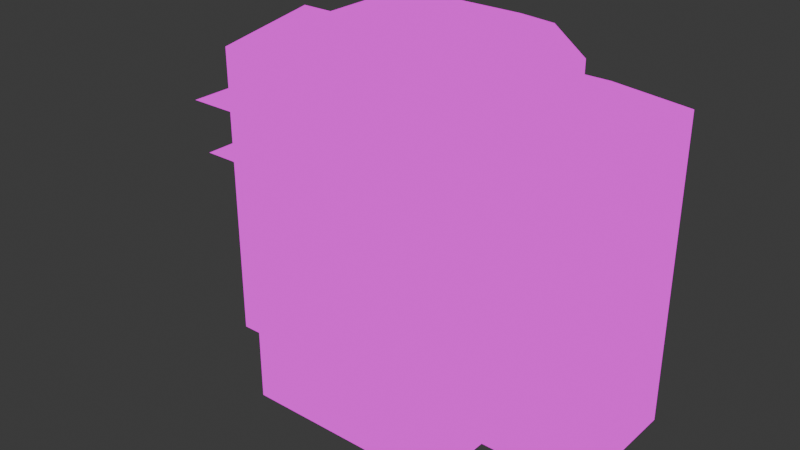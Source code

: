 # Source: station.blend  (saved by Blender 4.4.32; exported with 4.5.12 LTS)
import bpy
from mathutils import Matrix  # noqa: F401  (used for matrix-valued properties, if any)

bpy.ops.wm.read_factory_settings(use_empty=True)
scene = bpy.context.scene
scene.name = 'Scene'

# ---- collections
col_collection = bpy.data.collections.new('Collection'); scene.collection.children.link(col_collection)

# ---- images (referenced by path relative to the original .blend; pixels are not part of the script)
import os
ASSET_DIR = os.environ.get("B2B_ASSET_DIR", "")  # directory of the original .blend (textures are referenced by path, not embedded)
HERE = os.path.dirname(os.path.abspath(__file__))  # packed textures are extracted next to this script under _unpacked/

def load_image(name, relpath, width, height, colorspace="sRGB"):
    """Load a texture the original file referenced (path relative to the .blend, or extracted next to this script)."""
    p = next((c for c in (os.path.join(HERE, relpath), os.path.join(ASSET_DIR, relpath)) if relpath and os.path.exists(c)), "")
    if p:
        img = bpy.data.images.load(p, check_existing=True)
        img.name = name
    else:  # same state as the original file: an image datablock whose file is absent (Cycles renders it pink)
        img = bpy.data.images.new(name, width, height)
        img.source = "FILE"
        img.filepath = "//" + (relpath or name)
    img.colorspace_settings.name = colorspace
    return img
img_station_png = load_image('station.png', 'station.png', 1024, 1024, 'sRGB')

# ---- materials (node trees are filled in below, after node groups)
mat_material = bpy.data.materials.new('Material')
mat_material.alpha_threshold = 0.0
mat_material.roughness = 0.5
mat_material.line_color = (0.0, 0.0, 0.0, 1.0)

# ---- material node trees
mat_material.use_nodes = True; mat_material.node_tree.nodes.clear()
_N = mat_material.node_tree.nodes; _L = mat_material.node_tree.links
n0 = _N.new('ShaderNodeOutputMaterial'); n0.name = 'Material Output'; n0.location = (300, 300)
n1 = _N.new('ShaderNodeEmission'); n1.name = 'Emission'; n1.location = (10, 300)
n2 = _N.new('ShaderNodeTexImage'); n2.name = 'Image Texture'; n2.location = (-280, 280)
n2.image = img_station_png
_L.new(n1.outputs[0], n0.inputs[0])
_L.new(n2.outputs[0], n1.inputs[0])
n0.is_active_output = True

# ---- world
world_world = bpy.data.worlds.new('World'); scene.world = world_world
world_world.use_nodes = True; world_world.node_tree.nodes.clear()
_N = world_world.node_tree.nodes; _L = world_world.node_tree.links
n0 = _N.new('ShaderNodeOutputWorld'); n0.name = 'World Output'; n0.location = (300, 300)
n1 = _N.new('ShaderNodeBackground'); n1.name = 'Background'; n1.location = (10, 300)
n1.inputs[0].default_value = (0.05088, 0.05088, 0.05088, 1.0)
_L.new(n1.outputs[0], n0.inputs[0])
n0.is_active_output = True
world_world.color = (0.05088, 0.05088, 0.05088)
world_world.sun_shadow_jitter_overblur = 0.0

# ---- meshes
me_cube = bpy.data.meshes.new('Cube')
me_cube.from_pydata([(1.0, 0.5, 3.0), (1.0, 0.5, 0.0), (1.0, -0.5, 3.0), (1.0, -0.5, 0.0), (-1.0, 0.5, 3.0), (-1.0, 0.5, 0.0), (-1.0, -0.5, 3.0), (-1.0, -0.5, 0.0), (1.0, -1.0, 0.0), (1.0, -1.0, 2.5), (1.0, -0.5, 0.0), (1.0, -0.5, 2.5), (0.1478, -0.5, 3.0), (-0.2555, -0.5, 0.0), (-1.0, -0.5, 3.0), (-1.0, -0.5, 0.0), (1.0, 1.0, 2.5), (1.0, 1.0, 0.0), (1.0, 0.5, 2.5), (1.0, 0.5, 0.0), (-0.28, 1.0, 2.5), (-0.28, 1.0, 0.0), (-0.28, 0.5, 2.5), (-0.28, 0.5, 0.0), (0.1478, 0.5, 3.0), (-0.2555, 0.5, 0.0), (-1.0, 0.5, 3.0), (-1.0, 0.5, 0.0), (-0.28, -0.5, 2.5), (-0.28, -0.5, 0.0), (-0.28, -1.0, 2.5), (-0.28, -1.0, 0.0), (1.0, 0.5, 3.0), (1.0, -0.5, 3.0), (-1.0, 0.5, 3.0), (-1.0, -0.5, 3.0), (-1.0, -0.1, 3.0), (-1.0, 0.1, 3.0), (-0.78, 0.4063, 3.793), (0.78, 0.4063, 3.793), (-0.78, 0.1354, 3.798), (-0.6, 0.3, 4.0), (0.6, 0.3, 4.0), (-0.78, -0.1354, 3.798), (-0.6, -0.3, 4.0), (0.6, -0.3, 4.0), (-0.78, -0.4063, 3.793), (0.78, -0.4063, 3.793), (1.0, -1.0, 2.5), (1.0, -0.5, 2.5), (1.0, 1.0, 2.5), (1.0, 0.5, 2.5), (-0.28, 1.0, 2.5), (-0.28, 0.5, 2.5), (-0.28, -0.5, 2.5), (-0.28, -1.0, 2.5), (0.36, 0.4488, 3.3), (0.36, 0.8, 3.3), (0.36, -0.8, 3.3), (0.36, -0.4488, 3.3), (1.0, -0.5, 3.0), (1.0, -0.5, 2.4), (0.6, -0.5, 3.0), (1.0, 0.5, 3.0), (1.0, 0.5, 2.4), (0.6, 0.5, 3.0), (-1.0, -0.1, 3.0), (-1.0, 0.1, 3.0), (-0.98, 0.08533, 3.798), (-0.98, -0.08533, 3.798), (-1.4, -0.5, 1.5), (-1.0, -0.5, 1.5), (-1.4, 0.5, 1.5), (-1.0, 0.5, 1.5), (-0.68, 0.5, 1.5), (-0.28, 0.5, 1.5), (-0.68, 1.0, 1.5), (-0.28, 1.0, 1.5), (-0.68, -1.0, 1.5), (-0.28, -1.0, 1.5), (-0.68, -0.5, 1.5), (-0.28, -0.5, 1.5), (-1.0, 0.5, 0.0), (-1.0, -0.5, 0.0), (1.0, -1.0, 0.0), (-0.2792, -0.5, 0.0), (-1.0, -0.5, 0.0), (1.0, 1.0, 0.0), (-0.28, 1.0, 0.0), (-0.28, 0.5, 0.0), (-0.2792, 0.5, 0.0), (-1.0, 0.5, 0.0), (-0.28, -0.5, 0.0), (-0.28, -1.0, 0.0), (-1.0, 0.5, -5.0), (-1.0, -0.5, -5.0), (1.0, -1.0, -5.0), (-0.2792, -0.5, -5.0), (-1.0, -0.5, -5.0), (1.0, 1.0, -5.0), (-0.28, 1.0, -5.0), (-0.28, 0.5, -5.0), (-0.2792, 0.5, -5.0), (-1.0, 0.5, -5.0), (-0.28, -0.5, -5.0), (-0.28, -1.0, -5.0)], [], [(49, 59, 58, 48), (7, 6, 4, 5), (1, 0, 2, 3), (13, 12, 14, 15), (17, 21, 20, 16), (23, 22, 20, 21), (17, 16, 18, 19), (25, 27, 26, 24), (50, 57, 56, 51), (31, 30, 28, 29), (10, 11, 9, 8), (30, 31, 8, 9), (35, 46, 43, 36), (34, 37, 40, 38), (32, 39, 47, 33), (46, 47, 45, 44), (39, 42, 45, 47), (42, 41, 44, 45), (38, 40, 43, 46, 44, 41), (39, 38, 41, 42), (32, 34, 38, 39), (33, 47, 46, 35), (57, 52, 53, 56), (59, 54, 55, 58), (61, 60, 62), (64, 65, 63), (68, 67, 66, 69), (68, 40, 37, 67), (43, 40, 68, 69), (43, 69, 66, 36), (52, 57, 50, 16, 20), (9, 30, 48, 58, 55), (70, 71, 73, 72), (74, 75, 77, 76), (78, 79, 81, 80), (91, 90, 102, 103), (89, 88, 100, 101), (84, 93, 105, 96), (93, 92, 104, 105), (83, 82, 94, 95), (87, 84, 96, 99), (88, 87, 99, 100), (85, 86, 98, 97)])
_uv = me_cube.uv_layers.new(name='UVMap')
_uv.uv.foreach_set('vector', [0.03125, 0.9727, 0.03125, 0.9727, 0.03125, 0.9727, 0.03125, 0.9727, 0.3125, 0.6875, 0.3125, 0.875, 0.0, 0.875, 0.0, 0.6875, 0.3125, 0.6875, 0.3125, 0.875, 0.0, 0.875, 0.0, 0.6875, 0.09516, 0.9667, 0.09516, 0.9667, 0.09516, 0.9667, 0.09516, 0.9667, 0.09593, 0.9705, 0.09593, 0.9705, 0.09593, 0.9705, 0.09593, 0.9705, 0.5312, 0.7188, 0.5312, 0.875, 0.375, 0.875, 0.375, 0.7188, 0.5312, 0.7188, 0.5312, 0.875, 0.375, 0.875, 0.375, 0.7188, 0.09516, 0.9667, 0.09516, 0.9667, 0.09516, 0.9667, 0.09516, 0.9667, 0.03125, 0.9727, 0.03125, 0.9727, 0.03125, 0.9727, 0.03125, 0.9727, 0.5312, 0.7188, 0.5312, 0.875, 0.375, 0.875, 0.375, 0.7188, 0.5312, 0.7188, 0.5312, 0.875, 0.375, 0.875, 0.375, 0.7188, 0.09593, 0.9705, 0.09593, 0.9705, 0.09593, 0.9705, 0.09593, 0.9705, 0.03392, 0.9667, 0.03392, 0.9667, 0.03392, 0.9667, 0.03392, 0.9667, 0.03392, 0.9667, 0.03392, 0.9667, 0.03392, 0.9667, 0.03392, 0.9667, 0.03392, 0.9667, 0.03392, 0.9667, 0.03392, 0.9667, 0.03392, 0.9667, 0.03392, 0.9667, 0.03392, 0.9667, 0.03392, 0.9667, 0.03392, 0.9667, 0.03392, 0.9667, 0.03392, 0.9667, 0.03392, 0.9667, 0.03392, 0.9667, 0.09622, 0.9695, 0.09622, 0.9695, 0.09622, 0.9695, 0.09622, 0.9695, 0.03392, 0.9667, 0.03392, 0.9667, 0.03392, 0.9667, 0.03392, 0.9667, 0.03392, 0.9667, 0.03392, 0.9667, 0.03392, 0.9667, 0.03392, 0.9667, 0.03392, 0.9667, 0.03392, 0.9667, 0.03392, 0.9667, 0.03392, 0.9667, 0.03392, 0.9667, 0.03392, 0.9667, 0.03392, 0.9667, 0.03392, 0.9667, 0.03392, 0.9667, 0.03392, 0.9667, 0.03125, 0.9727, 0.03125, 0.9727, 0.03125, 0.9727, 0.03125, 0.9727, 0.03125, 0.9727, 0.03125, 0.9727, 0.03125, 0.9727, 0.03125, 0.9727, 0.09516, 0.9667, 0.09516, 0.9667, 0.09516, 0.9667, 0.09516, 0.9667, 0.09516, 0.9667, 0.09516, 0.9667, 0.09622, 0.9695, 0.09622, 0.9695, 0.09622, 0.9695, 0.09622, 0.9695, 0.09622, 0.9695, 0.09622, 0.9695, 0.09622, 0.9695, 0.09622, 0.9695, 0.09622, 0.9695, 0.09622, 0.9695, 0.09622, 0.9695, 0.09622, 0.9695, 0.09622, 0.9695, 0.09622, 0.9695, 0.09622, 0.9695, 0.09622, 0.9695, 0.03125, 0.9727, 0.03125, 0.9727, 0.03125, 0.9727, 0.03125, 0.9727, 0.03125, 0.9727, 0.03125, 0.9727, 0.03125, 0.9727, 0.03125, 0.9727, 0.03125, 0.9727, 0.03125, 0.9727, 0.5625, 0.5625, 0.625, 0.5625, 0.625, 0.875, 0.5625, 0.875, 0.5625, 0.7188, 0.625, 0.7188, 0.625, 0.875, 0.5625, 0.875, 0.5625, 0.5625, 0.625, 0.5625, 0.625, 0.7188, 0.5625, 0.7188, 0.1561, 0.9668, 0.1561, 0.9668, 0.1561, 0.9668, 0.1561, 0.9668, 0.1561, 0.9668, 0.1561, 0.9668, 0.1561, 0.9668, 0.1561, 0.9668, 0.1561, 0.9668, 0.1561, 0.9668, 0.1561, 0.9668, 0.1561, 0.9668, 0.1561, 0.9668, 0.1561, 0.9668, 0.1561, 0.9668, 0.1561, 0.9668, 0.1561, 0.9668, 0.1561, 0.9668, 0.1561, 0.9668, 0.1561, 0.9668, 0.1561, 0.9668, 0.1561, 0.9668, 0.1561, 0.9668, 0.1561, 0.9668, 0.1561, 0.9668, 0.1561, 0.9668, 0.1561, 0.9668, 0.1561, 0.9668, 0.1561, 0.9668, 0.1561, 0.9668, 0.1561, 0.9668, 0.1561, 0.9668])
me_cube.materials.append(mat_material)
me_cube.use_mirror_vertex_groups = False
me_cube.update()

# ---- objects
ob_station = bpy.data.objects.new('station', me_cube)

# ---- transforms, parenting, visibility, modifiers, constraints
ob_station.location = (0.0, 0.0, 0.0)
ob_station.rotation_euler = (0.0, -0.0, -4.712)
ob_station.scale = (2.5, 5.0, 1.0)
ob_station.lock_rotations_4d = False
ob_station.empty_display_type = 'ARROWS'
ob_station.lineart.crease_threshold = 0.0

# ---- collection membership
col_collection.objects.link(ob_station)

# ---- scene / render settings (as saved in the file)
scene.frame_start = 1; scene.frame_end = 250; scene.frame_set(1)
scene.render.engine = 'BLENDER_EEVEE_NEXT'
bpy.context.view_layer.update()

# ---- added for rendering (the .blend has no active camera): camera
cam_auto = bpy.data.cameras.new('AutoCamera')
cam_auto.lens = 50.0
cam_auto.sensor_width = 36.0
cam_auto.clip_end = 1000.0
ob_auto_camera = bpy.data.objects.new('AutoCamera', cam_auto)
scene.collection.objects.link(ob_auto_camera)
ob_auto_camera.location = (13.6294, -16.8553, 10.4035)
ob_auto_camera.rotation_euler = (1.09748, -7.21219e-08, 0.694738)
scene.camera = ob_auto_camera
bpy.context.view_layer.update()
